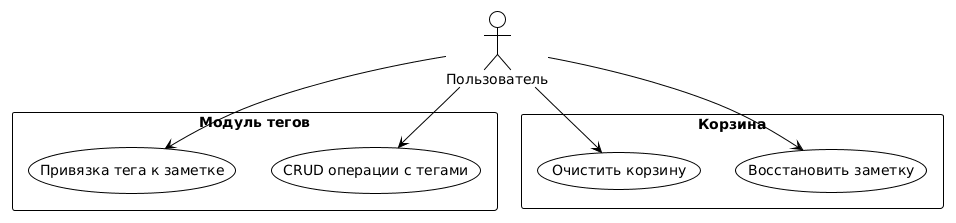

The diagram above was rendered by PlantUML. Its source (embedded in the PNG):
@startuml
!theme plain
skinparam backgroundColor #FFFFFF
skinparam shadowing false

actor "Пользователь" as User

rectangle "Модуль тегов" {
    usecase "CRUD операции с тегами" as T_CRUD
    usecase "Привязка тега к заметке" as T_Link
}

rectangle "Корзина" {
    usecase "Восстановить заметку" as R_Trash
    usecase "Очистить корзину" as P_Trash
}

User --> T_CRUD
User --> T_Link
User --> R_Trash
User --> P_Trash
@enduml